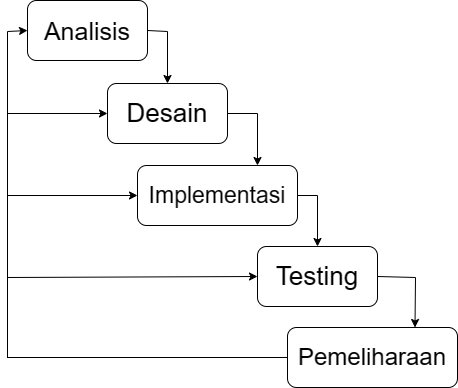

The diagram above was exported from draw.io. Its source (the exported page's mxGraphModel, read from the mxfile embedded in the PNG):
<mxGraphModel dx="23200" dy="16220" grid="1" gridSize="10" guides="1" tooltips="1" connect="1" arrows="1" fold="1" page="0" pageScale="1" pageWidth="827" pageHeight="1169" math="0" shadow="0">
  <root>
    <mxCell id="0" />
    <mxCell id="1" parent="0" />
    <mxCell id="_Cb5FYwFK-w5wjnm-xjH-7" style="edgeStyle=orthogonalEdgeStyle;rounded=0;orthogonalLoop=1;jettySize=auto;html=1;exitX=1;exitY=0.5;exitDx=0;exitDy=0;entryX=0.5;entryY=0;entryDx=0;entryDy=0;" edge="1" parent="1" source="_Cb5FYwFK-w5wjnm-xjH-2" target="_Cb5FYwFK-w5wjnm-xjH-3">
      <mxGeometry relative="1" as="geometry" />
    </mxCell>
    <mxCell id="_Cb5FYwFK-w5wjnm-xjH-2" value="&lt;font style=&quot;font-size: 25px;&quot;&gt;Analisis&lt;/font&gt;" style="rounded=1;whiteSpace=wrap;html=1;" vertex="1" parent="1">
      <mxGeometry x="-11230" y="-3" width="120" height="60" as="geometry" />
    </mxCell>
    <mxCell id="_Cb5FYwFK-w5wjnm-xjH-8" style="edgeStyle=orthogonalEdgeStyle;rounded=0;orthogonalLoop=1;jettySize=auto;html=1;exitX=1;exitY=0.5;exitDx=0;exitDy=0;entryX=0.75;entryY=0;entryDx=0;entryDy=0;" edge="1" parent="1" source="_Cb5FYwFK-w5wjnm-xjH-3" target="_Cb5FYwFK-w5wjnm-xjH-4">
      <mxGeometry relative="1" as="geometry" />
    </mxCell>
    <mxCell id="_Cb5FYwFK-w5wjnm-xjH-3" value="&lt;font style=&quot;font-size: 26px;&quot;&gt;Desain&lt;/font&gt;" style="rounded=1;whiteSpace=wrap;html=1;" vertex="1" parent="1">
      <mxGeometry x="-11150" y="80" width="120" height="60" as="geometry" />
    </mxCell>
    <mxCell id="_Cb5FYwFK-w5wjnm-xjH-9" style="edgeStyle=orthogonalEdgeStyle;rounded=0;orthogonalLoop=1;jettySize=auto;html=1;exitX=1;exitY=0.5;exitDx=0;exitDy=0;entryX=0.5;entryY=0;entryDx=0;entryDy=0;" edge="1" parent="1" source="_Cb5FYwFK-w5wjnm-xjH-4" target="_Cb5FYwFK-w5wjnm-xjH-5">
      <mxGeometry relative="1" as="geometry" />
    </mxCell>
    <mxCell id="_Cb5FYwFK-w5wjnm-xjH-4" value="&lt;font style=&quot;font-size: 23px;&quot;&gt;Implementasi&lt;/font&gt;" style="rounded=1;whiteSpace=wrap;html=1;" vertex="1" parent="1">
      <mxGeometry x="-11120" y="162" width="160" height="60" as="geometry" />
    </mxCell>
    <mxCell id="_Cb5FYwFK-w5wjnm-xjH-10" style="edgeStyle=orthogonalEdgeStyle;rounded=0;orthogonalLoop=1;jettySize=auto;html=1;exitX=1;exitY=0.5;exitDx=0;exitDy=0;entryX=0.75;entryY=0;entryDx=0;entryDy=0;" edge="1" parent="1" source="_Cb5FYwFK-w5wjnm-xjH-5" target="_Cb5FYwFK-w5wjnm-xjH-6">
      <mxGeometry relative="1" as="geometry" />
    </mxCell>
    <mxCell id="_Cb5FYwFK-w5wjnm-xjH-5" value="&lt;font style=&quot;font-size: 26px;&quot;&gt;Testing&lt;/font&gt;" style="rounded=1;whiteSpace=wrap;html=1;" vertex="1" parent="1">
      <mxGeometry x="-11000" y="243" width="120" height="60" as="geometry" />
    </mxCell>
    <mxCell id="_Cb5FYwFK-w5wjnm-xjH-15" style="edgeStyle=orthogonalEdgeStyle;rounded=0;orthogonalLoop=1;jettySize=auto;html=1;exitX=0;exitY=0.5;exitDx=0;exitDy=0;entryX=0;entryY=0.5;entryDx=0;entryDy=0;" edge="1" parent="1" source="_Cb5FYwFK-w5wjnm-xjH-6" target="_Cb5FYwFK-w5wjnm-xjH-2">
      <mxGeometry relative="1" as="geometry" />
    </mxCell>
    <mxCell id="_Cb5FYwFK-w5wjnm-xjH-16" style="edgeStyle=orthogonalEdgeStyle;rounded=0;orthogonalLoop=1;jettySize=auto;html=1;exitX=0;exitY=0.5;exitDx=0;exitDy=0;entryX=0;entryY=0.5;entryDx=0;entryDy=0;" edge="1" parent="1" source="_Cb5FYwFK-w5wjnm-xjH-6" target="_Cb5FYwFK-w5wjnm-xjH-3">
      <mxGeometry relative="1" as="geometry">
        <Array as="points">
          <mxPoint x="-11250" y="354" />
          <mxPoint x="-11250" y="110" />
        </Array>
      </mxGeometry>
    </mxCell>
    <mxCell id="_Cb5FYwFK-w5wjnm-xjH-17" style="edgeStyle=orthogonalEdgeStyle;rounded=0;orthogonalLoop=1;jettySize=auto;html=1;exitX=0;exitY=0.5;exitDx=0;exitDy=0;entryX=0;entryY=0.5;entryDx=0;entryDy=0;" edge="1" parent="1" source="_Cb5FYwFK-w5wjnm-xjH-6" target="_Cb5FYwFK-w5wjnm-xjH-4">
      <mxGeometry relative="1" as="geometry">
        <Array as="points">
          <mxPoint x="-11250" y="354" />
          <mxPoint x="-11250" y="192" />
        </Array>
      </mxGeometry>
    </mxCell>
    <mxCell id="_Cb5FYwFK-w5wjnm-xjH-18" style="edgeStyle=orthogonalEdgeStyle;rounded=0;orthogonalLoop=1;jettySize=auto;html=1;exitX=0;exitY=0.5;exitDx=0;exitDy=0;entryX=0;entryY=0.5;entryDx=0;entryDy=0;" edge="1" parent="1" source="_Cb5FYwFK-w5wjnm-xjH-6" target="_Cb5FYwFK-w5wjnm-xjH-5">
      <mxGeometry relative="1" as="geometry">
        <Array as="points">
          <mxPoint x="-11250" y="354" />
          <mxPoint x="-11250" y="273" />
        </Array>
      </mxGeometry>
    </mxCell>
    <mxCell id="_Cb5FYwFK-w5wjnm-xjH-6" value="&lt;font style=&quot;font-size: 24px;&quot;&gt;Pemeliharaan&lt;/font&gt;" style="rounded=1;whiteSpace=wrap;html=1;" vertex="1" parent="1">
      <mxGeometry x="-10970" y="324" width="170" height="60" as="geometry" />
    </mxCell>
  </root>
</mxGraphModel>